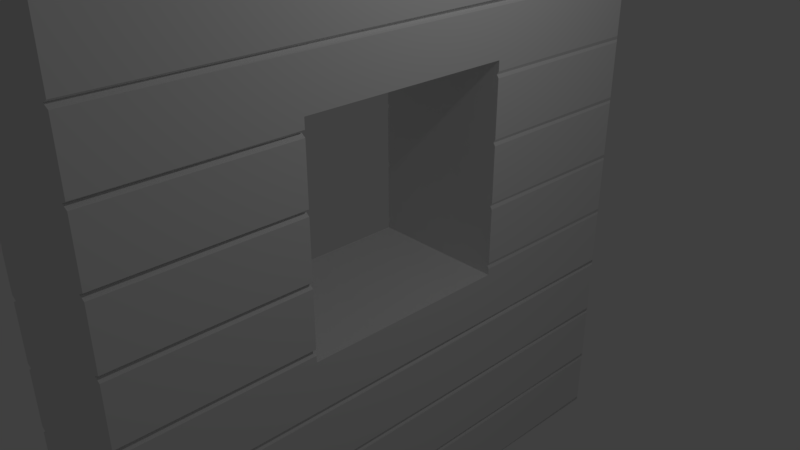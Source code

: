 # Source: wall-window.blend  (saved by Blender 2.78.0; exported with 4.5.12 LTS)
import bpy
from mathutils import Matrix  # noqa: F401  (used for matrix-valued properties, if any)

bpy.ops.wm.read_factory_settings(use_empty=True)
scene = bpy.context.scene
scene.name = 'Scene'

# ---- collections
col_collection_1 = bpy.data.collections.new('Collection 1'); scene.collection.children.link(col_collection_1)

# ---- materials (node trees are filled in below, after node groups)
mat_material = bpy.data.materials.new('Material')
mat_material.alpha_threshold = 0.0
mat_material.use_transparent_shadow = False
mat_material.roughness = 0.5
mat_material.line_color = (0.0, 0.0, 0.0, 1.0)

# ---- material node trees

# ---- world
world_world = bpy.data.worlds.new('World'); scene.world = world_world
world_world.color = (0.05088, 0.05088, 0.05088)
world_world.use_sun_shadow = False
world_world.sun_shadow_jitter_overblur = 0.0
world_world.cycles.sampling_method = 'MANUAL'

# ---- cameras
cam_camera = bpy.data.cameras.new('Camera')
cam_camera.clip_end = 100.0
cam_camera.lens = 35.0
cam_camera.sensor_width = 32.0
cam_camera.sensor_height = 18.0
cam_camera.ortho_scale = 7.314
cam_camera.dof.focus_distance = 0.0
cam_camera.dof.aperture_fstop = 128.0

# ---- lights
light_lamp = bpy.data.lights.new('Lamp', 'POINT')
light_lamp.transmission_factor = 0.0
light_lamp.cutoff_distance = 30.0
light_lamp.energy = 100.0
light_lamp.shadow_buffer_clip_start = 1.001
light_lamp.shadow_soft_size = 0.1
light_lamp.shadow_maximum_resolution = 0.006
light_lamp.use_absolute_resolution = True

# ---- meshes
me_cube = bpy.data.meshes.new('Cube')
me_cube.from_pydata([(-0.9165, -0.4, -0.1111), (-0.9165, -0.4, -0.3333), (-0.9165, -0.4, -1.0), (-1.0, 0.4, -1.0), (-0.9165, -0.4, -0.5556), (-0.9165, -0.4, -0.7778), (-0.9165, -0.4, 1.0), (-1.0, 0.4, 1.0), (-0.9165, -0.4, 0.1111), (-0.9165, -0.4, 0.3333), (-0.9165, -0.4, 0.5556), (-0.9165, -0.4, 0.7778), (-1.0, 0.4, -0.7778), (-1.0, 0.4, -0.5556), (-1.0, 0.4, -0.3333), (-1.0, 0.4, -0.1111), (-1.0, 0.4, 0.1111), (-1.0, 0.4, 0.3333), (-1.0, 0.4, 0.5556), (-1.0, 0.4, 0.7778), (-1.0, -0.4, -0.9889), (-1.0, 0.4, -0.9889), (-1.0, -0.4, -0.7883), (-1.0, 0.4, -0.7883), (-1.0, -0.4, -0.7667), (-1.0, 0.4, -0.7667), (-1.0, -0.4, -0.5661), (-1.0, 0.4, -0.5661), (-1.0, -0.4, -0.5444), (-1.0, 0.4, -0.5444), (-1.0, -0.4, -0.3439), (-1.0, 0.4, -0.3439), (-1.0, -0.4, -0.3222), (-1.0, 0.4, -0.3222), (-1.0, -0.4, -0.1217), (-1.0, 0.4, -0.1217), (-1.0, -0.4, -0.1), (-1.0, 0.4, -0.1), (-1.0, -0.4, 0.1006), (-1.0, 0.4, 0.1006), (-1.0, -0.4, 0.1222), (-1.0, 0.4, 0.1222), (-1.0, -0.4, 0.3228), (-1.0, 0.4, 0.3228), (-1.0, -0.4, 0.3444), (-1.0, 0.4, 0.3444), (-1.0, -0.4, 0.545), (-1.0, 0.4, 0.545), (-1.0, -0.4, 0.5667), (-1.0, 0.4, 0.5667), (-1.0, -0.4, 0.7672), (-1.0, 0.4, 0.7672), (-1.0, -0.4, 0.7889), (-1.0, 0.4, 0.7889), (-1.0, -0.4, 0.9894), (-1.0, 0.4, 0.9894), (0.9165, -0.4, -0.1111), (0.9165, -0.4, -0.3333), (0.9165, -0.4, -1.0), (1.0, 0.4, -1.0), (0.9165, -0.4, -0.5556), (0.9165, -0.4, -0.7778), (0.9165, -0.4, 1.0), (1.0, 0.4, 1.0), (0.9165, -0.4, 0.1111), (0.9165, -0.4, 0.3333), (0.9165, -0.4, 0.5556), (0.9165, -0.4, 0.7778), (1.0, 0.4, -0.7778), (1.0, 0.4, -0.5556), (1.0, 0.4, -0.3333), (1.0, 0.4, -0.1111), (1.0, 0.4, 0.1111), (1.0, 0.4, 0.3333), (1.0, 0.4, 0.5556), (1.0, 0.4, 0.7778), (1.0, -0.4, -0.9889), (1.0, 0.4, -0.9889), (1.0, -0.4, -0.7883), (1.0, 0.4, -0.7883), (1.0, -0.4, -0.7667), (1.0, 0.4, -0.7667), (1.0, -0.4, -0.5661), (1.0, 0.4, -0.5661), (1.0, -0.4, -0.5444), (1.0, 0.4, -0.5444), (1.0, -0.4, -0.3439), (1.0, 0.4, -0.3439), (1.0, -0.4, -0.3222), (1.0, 0.4, -0.3222), (1.0, -0.4, -0.1217), (1.0, 0.4, -0.1217), (1.0, -0.4, -0.1), (1.0, 0.4, -0.1), (1.0, -0.4, 0.1006), (1.0, 0.4, 0.1006), (1.0, -0.4, 0.1222), (1.0, 0.4, 0.1222), (1.0, -0.4, 0.3228), (1.0, 0.4, 0.3228), (1.0, -0.4, 0.3444), (1.0, 0.4, 0.3444), (1.0, -0.4, 0.545), (1.0, 0.4, 0.545), (1.0, -0.4, 0.5667), (1.0, 0.4, 0.5667), (1.0, -0.4, 0.7672), (1.0, 0.4, 0.7672), (1.0, -0.4, 0.7889), (1.0, 0.4, 0.7889), (1.0, -0.4, 0.9894), (1.0, 0.4, 0.9894), (0.9427, -0.1487, 0.1111), (1.0, -0.1487, 0.1222), (-1.0, -0.1487, 0.1222), (-0.9427, -0.1487, 0.1111), (-1.0, -0.1487, 0.1006), (1.0, 0.1487, 0.6018), (-1.0, 0.1487, 0.6018), (1.0, -0.1487, 0.6018), (-1.0, -0.1487, 0.6018), (1.0, -0.1487, 0.545), (0.9427, -0.1487, 0.5556), (1.0, -0.1487, 0.5667), (-0.9427, -0.1487, 0.5556), (-1.0, -0.1487, 0.5667), (-1.0, -0.1487, 0.545), (1.0, -0.1487, 0.3228), (0.9427, -0.1487, 0.3333), (1.0, -0.1487, 0.3444), (-1.0, -0.1487, 0.3444), (-1.0, -0.1487, 0.3228), (-0.9427, -0.1487, 0.3333), (1.0, -0.1487, -0.1453), (-1.0, -0.1487, -0.1453), (0.9738, 0.1487, 0.1111), (1.0, 0.1487, 0.1222), (-1.0, 0.1487, 0.1222), (-0.9738, 0.1487, 0.1111), (-1.0, 0.1487, 0.1006), (1.0, -0.1487, 0.1006), (1.0, -0.1487, -0.1), (0.9427, -0.1487, -0.1111), (1.0, -0.1487, -0.1217), (-1.0, -0.1487, -0.1), (-0.9427, -0.1487, -0.1111), (-1.0, -0.1487, -0.1217), (1.0, 0.1487, -0.1453), (-1.0, 0.1487, -0.1453), (1.0, 0.1487, 0.1006), (1.0, 0.1487, -0.1), (0.9738, 0.1487, -0.1111), (1.0, 0.1487, -0.1217), (-1.0, 0.1487, -0.1), (-0.9738, 0.1487, -0.1111), (-1.0, 0.1487, -0.1217), (1.0, 0.1487, 0.545), (0.9738, 0.1487, 0.5556), (1.0, 0.1487, 0.5667), (-0.9738, 0.1487, 0.5556), (-1.0, 0.1487, 0.5667), (-1.0, 0.1487, 0.545), (1.0, 0.1487, 0.3228), (0.9738, 0.1487, 0.3333), (1.0, 0.1487, 0.3444), (-1.0, 0.1487, 0.3444), (-1.0, 0.1487, 0.3228), (-0.9738, 0.1487, 0.3333)], [], [(7, 63, 111, 55), (54, 110, 62, 6), (15, 71, 91, 35), (52, 108, 110, 54), (54, 6, 7, 55), (3, 59, 58, 2), (16, 72, 95, 39), (17, 73, 99, 43), (18, 74, 103, 47), (14, 70, 87, 31), (13, 69, 83, 27), (12, 68, 79, 23), (21, 77, 59, 3), (22, 5, 12, 23), (26, 4, 13, 27), (30, 1, 14, 31), (34, 0, 145, 146), (38, 8, 115, 116), (42, 9, 132, 131), (46, 10, 124, 126), (50, 11, 19, 51), (147, 148, 134, 133), (2, 58, 76, 20), (4, 60, 84, 28), (1, 57, 88, 32), (0, 56, 92, 36), (8, 64, 96, 40), (9, 65, 100, 44), (10, 66, 104, 48), (5, 61, 80, 24), (2, 20, 21, 3), (25, 81, 68, 12), (23, 79, 77, 21), (22, 78, 61, 5), (20, 22, 23, 21), (20, 76, 78, 22), (5, 24, 25, 12), (29, 85, 69, 13), (27, 83, 81, 25), (26, 82, 60, 4), (24, 26, 27, 25), (24, 80, 82, 26), (4, 28, 29, 13), (33, 89, 70, 14), (31, 87, 85, 29), (30, 86, 57, 1), (28, 30, 31, 29), (28, 84, 86, 30), (1, 32, 33, 14), (37, 93, 71, 15), (35, 91, 89, 33), (34, 90, 56, 0), (32, 34, 146, 134, 148, 155, 35, 33), (32, 88, 90, 34), (0, 36, 144, 145), (41, 97, 72, 16), (39, 95, 93, 37), (38, 94, 64, 8), (36, 38, 116, 144), (36, 92, 94, 38), (8, 40, 114, 115), (45, 101, 73, 17), (43, 99, 97, 41), (42, 98, 65, 9), (40, 42, 131, 114), (40, 96, 98, 42), (9, 44, 130, 132), (49, 105, 74, 18), (47, 103, 101, 45), (46, 102, 66, 10), (44, 46, 126, 130), (44, 100, 102, 46), (10, 48, 125, 124), (53, 109, 75, 19), (51, 107, 105, 49), (50, 106, 67, 11), (19, 75, 107, 51), (11, 52, 53, 19), (48, 104, 106, 50), (6, 62, 63, 7), (52, 54, 55, 53), (11, 67, 108, 52), (110, 111, 63, 62), (78, 79, 68, 61), (82, 83, 69, 60), (86, 87, 70, 57), (90, 143, 142, 56), (94, 140, 112, 64), (98, 127, 128, 65), (102, 121, 122, 66), (106, 107, 75, 67), (58, 59, 77, 76), (76, 77, 79, 78), (61, 68, 81, 80), (80, 81, 83, 82), (60, 69, 85, 84), (84, 85, 87, 86), (57, 70, 89, 88), (88, 89, 91, 152, 147, 133, 143, 90), (56, 142, 141, 92), (92, 141, 140, 94), (64, 112, 113, 96), (96, 113, 127, 98), (65, 128, 129, 100), (100, 129, 121, 102), (66, 122, 123, 104), (67, 75, 109, 108), (108, 109, 111, 110), (161, 159, 18, 47), (151, 152, 91, 71), (167, 165, 45, 17), (153, 139, 39, 37), (117, 158, 105, 107), (138, 137, 41, 16), (136, 135, 72, 97), (165, 161, 47, 45), (137, 166, 43, 41), (159, 160, 49, 18), (158, 157, 74, 105), (154, 153, 37, 15), (148, 147, 152, 151, 150, 149, 135, 136, 162, 163, 164, 156, 157, 158, 117, 118, 160, 159, 161, 165, 167, 166, 137, 138, 139, 153, 154, 155), (139, 138, 16, 39), (150, 151, 71, 93), (149, 150, 93, 95), (135, 149, 95, 72), (163, 162, 99, 73), (157, 156, 103, 74), (162, 136, 97, 99), (55, 111, 109, 53), (155, 154, 15, 35), (166, 167, 17, 43), (164, 163, 73, 101), (156, 164, 101, 103), (120, 119, 123, 122, 121, 129, 128, 127, 113, 112, 140, 141, 142, 143, 133, 134, 146, 145, 144, 116, 115, 114, 131, 132, 130, 126, 124, 125), (120, 125, 48, 50), (118, 117, 119, 120), (160, 118, 51, 49), (118, 120, 50, 51), (119, 117, 107, 106), (123, 119, 106, 104)])
_uv = me_cube.uv_layers.new(name='UVMap')
_uv.uv.foreach_set('vector', [0.0, 0.0, 0.0, 0.0, 0.0, 0.0, 0.0, 0.0, 0.0, 0.0, 0.0, 0.0, 0.0, 0.0, 0.0, 0.0, 0.0, 0.0, 0.0, 0.0, 0.0, 0.0, 0.0, 0.0, 0.0, 0.0, 0.0, 0.0, 0.0, 0.0, 0.0, 0.0, 0.0, 0.0, 0.0, 0.0, 0.0, 0.0, 0.0, 0.0, 0.0, 0.0, 0.0, 0.0, 0.0, 0.0, 0.0, 0.0, 0.0, 0.0, 0.0, 0.0, 0.0, 0.0, 0.0, 0.0, 0.0, 0.0, 0.0, 0.0, 0.0, 0.0, 0.0, 0.0, 0.0, 0.0, 0.0, 0.0, 0.0, 0.0, 0.0, 0.0, 0.0, 0.0, 0.0, 0.0, 0.0, 0.0, 0.0, 0.0, 0.0, 0.0, 0.0, 0.0, 0.0, 0.0, 0.0, 0.0, 0.0, 0.0, 0.0, 0.0, 0.0, 0.0, 0.0, 0.0, 0.0, 0.0, 0.0, 0.0, 0.0, 0.0, 0.0, 0.0, 0.0, 0.0, 0.0, 0.0, 0.0, 0.0, 0.0, 0.0, 0.0, 0.0, 0.0, 0.0, 0.0, 0.0, 0.0, 0.0, 0.0, 0.0, 0.0, 0.0, 0.0, 0.0, 0.0, 0.0, 0.0, 0.0, 0.0, 0.0, 0.0, 0.0, 0.0, 0.0, 0.0, 0.0, 0.0, 0.0, 0.0, 0.0, 0.0, 0.0, 0.0, 0.0, 0.0, 0.0, 0.0, 0.0, 0.0, 0.0, 0.0, 0.0, 0.0, 0.0, 0.0, 0.0, 0.0, 0.0, 0.0, 0.0, 0.0, 0.0, 0.0, 0.0, 0.0, 0.0, 0.4015, 0.7961, 0.5479, 0.7961, 0.5479, 0.7961, 0.4015, 0.7961, 0.0, 0.0, 0.0, 0.0, 0.0, 0.0, 0.0, 0.0, 0.0, 0.0, 0.0, 0.0, 0.0, 0.0, 0.0, 0.0, 0.0, 0.0, 0.0, 0.0, 0.0, 0.0, 0.0, 0.0, 0.0, 0.0, 0.0, 0.0, 0.0, 0.0, 0.0, 0.0, 0.0, 0.0, 0.0, 0.0, 0.0, 0.0, 0.0, 0.0, 0.0, 0.0, 0.0, 0.0, 0.0, 0.0, 0.0, 0.0, 0.0, 0.0, 0.0, 0.0, 0.0, 0.0, 0.0, 0.0, 0.0, 0.0, 0.0, 0.0, 0.0, 0.0, 0.0, 0.0, 0.0, 0.0, 0.0, 0.0, 0.0, 0.0, 0.0, 0.0, 0.0, 0.0, 0.0, 0.0, 0.0, 0.0, 0.0, 0.0, 0.0, 0.0, 0.0, 0.0, 0.0, 0.0, 0.0, 0.0, 0.0, 0.0, 0.0, 0.0, 0.0, 0.0, 0.0, 0.0, 0.0, 0.0, 0.0, 0.0, 0.0, 0.0, 0.0, 0.0, 0.0, 0.0, 0.0, 0.0, 0.0, 0.0, 0.0, 0.0, 0.0, 0.0, 0.0, 0.0, 0.0, 0.0, 0.0, 0.0, 0.0, 0.0, 0.0, 0.0, 0.0, 0.0, 0.0, 0.0, 0.0, 0.0, 0.0, 0.0, 0.0, 0.0, 0.0, 0.0, 0.0, 0.0, 0.0, 0.0, 0.0, 0.0, 0.0, 0.0, 0.0, 0.0, 0.0, 0.0, 0.0, 0.0, 0.0, 0.0, 0.0, 0.0, 0.0, 0.0, 0.0, 0.0, 0.0, 0.0, 0.0, 0.0, 0.0, 0.0, 0.0, 0.0, 0.0, 0.0, 0.0, 0.0, 0.0, 0.0, 0.0, 0.0, 0.0, 0.0, 0.0, 0.0, 0.0, 0.0, 0.0, 0.0, 0.0, 0.0, 0.0, 0.0, 0.0, 0.0, 0.0, 0.0, 0.0, 0.0, 0.0, 0.0, 0.0, 0.0, 0.0, 0.0, 0.0, 0.0, 0.0, 0.0, 0.0, 0.0, 0.0, 0.0, 0.0, 0.0, 0.0, 0.0, 0.0, 0.0, 0.0, 0.0, 0.0, 0.0, 0.0, 0.0, 0.0, 0.0, 0.0, 0.0, 0.0, 0.0, 0.0, 0.0, 0.0, 0.0, 0.0, 0.0, 0.0, 0.0, 0.0, 0.0, 0.0, 0.0, 0.0, 0.0, 0.0, 0.0, 0.0, 0.0, 0.0, 0.0, 0.0, 0.0, 0.0, 0.0, 0.0, 0.0, 0.0, 0.0, 0.0, 0.0, 0.0, 0.0, 0.0, 0.0, 0.0, 0.0, 0.0, 0.0, 0.0, 0.0, 0.0, 0.0, 0.0, 0.0, 0.0, 0.0, 0.0, 0.0, 0.0, 0.0, 0.0, 0.0, 0.0, 0.0, 0.0, 0.0, 0.0, 0.0, 0.0, 0.0, 0.0, 0.0, 0.0, 0.0, 0.0, 0.0, 0.0, 0.0, 0.0, 0.0, 0.0, 0.0, 0.0, 0.0, 0.0, 0.0, 0.0, 0.0, 0.0, 0.0, 0.0, 0.0, 0.0, 0.0, 0.0, 0.0, 0.0, 0.0, 0.0, 0.0, 0.0, 0.0, 0.0, 0.0, 0.0, 0.0, 0.0, 0.0, 0.0, 0.0, 0.0, 0.0, 0.0, 0.0, 0.0, 0.0, 0.0, 0.0, 0.0, 0.0, 0.0, 0.0, 0.0, 0.0, 0.0, 0.0, 0.0, 0.0, 0.0, 0.0, 0.0, 0.0, 0.0, 0.0, 0.0, 0.0, 0.0, 0.0, 0.0, 0.0, 0.0, 0.0, 0.0, 0.0, 0.0, 0.0, 0.0, 0.0, 0.0, 0.0, 0.0, 0.0, 0.0, 0.0, 0.0, 0.0, 0.0, 0.0, 0.0, 0.0, 0.0, 0.0, 0.0, 0.0, 0.0, 0.0, 0.0, 0.0, 0.0, 0.0, 0.0, 0.0, 0.0, 0.0, 0.0, 0.0, 0.0, 0.0, 0.0, 0.0, 0.0, 0.0, 0.0, 0.0, 0.0, 0.0, 0.0, 0.0, 0.0, 0.0, 0.0, 0.0, 0.0, 0.0, 0.0, 0.0, 0.0, 0.0, 0.0, 0.0, 0.0, 0.0, 0.0, 0.0, 0.0, 0.0, 0.0, 0.0, 0.0, 0.0, 0.0, 0.0, 0.0, 0.0, 0.0, 0.0, 0.0, 0.0, 0.0, 0.0, 0.0, 0.0, 0.0, 0.0, 0.0, 0.0, 0.0, 0.0, 0.0, 0.0, 0.0, 0.0, 0.0, 0.0, 0.0, 0.0, 0.0, 0.0, 0.0, 0.0, 0.0, 0.0, 0.0, 0.0, 0.0, 0.0, 0.0, 0.0, 0.0, 0.0, 0.0, 0.0, 0.0, 0.0, 0.0, 0.0, 0.0, 0.0, 0.0, 0.0, 0.0, 0.0, 0.0, 0.0, 0.0, 0.0, 0.0, 0.0, 0.0, 0.0, 0.0, 0.0, 0.0, 0.0, 0.0, 0.0, 0.0, 0.0, 0.0, 0.0, 0.0, 0.0, 0.0, 0.0, 0.0, 0.0, 0.0, 0.0, 0.0, 0.0, 0.0, 0.0, 0.0, 0.0, 0.0, 0.0, 0.0, 0.0, 0.0, 0.0, 0.0, 0.0, 0.0, 0.0, 0.0, 0.0, 0.0, 0.0, 0.0, 0.0, 0.0, 0.0, 0.0, 0.0, 0.0, 0.0, 0.0, 0.0, 0.0, 0.0, 0.0, 0.0, 0.0, 0.0, 0.0, 0.0, 0.0, 0.0, 0.0, 0.0, 0.0, 0.0, 0.0, 0.0, 0.0, 0.0, 0.0, 0.0, 0.0, 0.0, 0.0, 0.0, 0.0, 0.0, 0.0, 0.0, 0.0, 0.0, 0.0, 0.0, 0.0, 0.0, 0.0, 0.0, 0.0, 0.0, 0.0, 0.0, 0.0, 0.0, 0.0, 0.0, 0.0, 0.0, 0.0, 0.0, 0.0, 0.0, 0.0, 0.0, 0.0, 0.0, 0.0, 0.0, 0.0, 0.0, 0.0, 0.0, 0.0, 0.0, 0.0, 0.0, 0.0, 0.0, 0.0, 0.0, 0.0, 0.0, 0.0, 0.0, 0.0, 0.0, 0.0, 0.0, 0.0, 0.0, 0.0, 0.0, 0.0, 0.0, 0.0, 0.0, 0.0, 0.0, 0.0, 0.0, 0.0, 0.0, 0.0, 0.0, 0.0, 0.0, 0.0, 0.0, 0.0, 0.0, 0.0, 0.0, 0.0, 0.0, 0.0, 0.0, 0.0, 0.0, 0.0, 0.0, 0.0, 0.0, 0.0, 0.0, 0.0, 0.0, 0.0, 0.0, 0.0, 0.0, 0.0, 0.0, 0.0, 0.0, 0.0, 0.0, 0.0, 0.0, 0.0, 0.0, 0.0, 0.0, 0.0, 0.0, 0.0, 0.0, 0.0, 0.0, 0.0, 0.0, 0.0, 0.0, 0.0, 0.0, 0.0, 0.0, 0.0, 0.0, 0.0, 0.0, 0.0, 0.0, 0.0, 0.0, 0.0, 0.0, 0.0, 0.0, 0.0, 0.0, 0.0, 0.0, 0.0, 0.0, 0.0, 0.0, 0.0, 0.0, 0.0, 0.0, 0.0, 0.0, 0.0, 0.0, 0.0, 0.0, 0.0, 0.0, 0.0, 0.0, 0.0, 0.0, 0.0, 0.0, 0.0, 0.0, 0.0, 0.0, 0.0, 0.0, 0.0, 0.0, 0.0, 0.0, 0.0, 0.0, 0.0, 0.0, 0.0, 0.0, 0.0, 0.0, 0.0, 0.0, 0.0, 0.0, 0.0, 0.0, 0.0, 0.0, 0.0, 0.0, 0.0, 0.0, 0.0, 0.0, 0.0, 0.0, 0.0, 0.0, 0.0, 0.0, 0.0, 0.0, 0.0, 0.0, 0.0, 0.0, 0.0, 0.0, 0.0, 0.0, 0.0, 0.0, 0.0, 0.0, 0.0, 0.0, 0.0, 0.0, 0.0, 0.0, 0.0, 0.0, 0.0, 0.0, 0.0, 0.0, 0.0, 0.0, 0.0, 0.0, 0.0, 0.0, 0.0, 0.0, 0.0, 0.0, 0.0, 0.0, 0.0, 0.0, 0.0, 0.0, 0.0, 0.0, 0.0, 0.0, 0.0, 0.0, 0.05521, 0.7979, 0.2017, 0.7979, 0.2017, 0.7727, 0.1997, 0.7614, 0.2017, 0.7495, 0.2017, 0.5354, 0.1997, 0.5241, 0.2017, 0.5122, 0.2017, 0.5, 0.1997, 0.5112, 0.2017, 0.5231, 0.2017, 0.7373, 0.1997, 0.7486, 0.2017, 0.7604, 0.2017, 0.7979, 0.05521, 0.7979, 0.05521, 0.7604, 0.05713, 0.7486, 0.05521, 0.7373, 0.05521, 0.5231, 0.05713, 0.5112, 0.05521, 0.5, 0.05521, 0.5122, 0.05713, 0.5241, 0.05521, 0.5354, 0.05521, 0.7495, 0.05713, 0.7614, 0.05521, 0.7727, 0.0, 0.0, 0.0, 0.0, 0.0, 0.0, 0.0, 0.0, 0.0, 0.0, 0.0, 0.0, 0.0, 0.0, 0.0, 0.0, 0.0, 0.0, 0.0, 0.0, 0.0, 0.0, 0.0, 0.0, 0.0, 0.0, 0.0, 0.0, 0.0, 0.0, 0.0, 0.0, 0.0, 0.0, 0.0, 0.0, 0.0, 0.0, 0.0, 0.0, 0.0, 0.0, 0.0, 0.0, 0.0, 0.0, 0.0, 0.0, 0.0, 0.0, 0.0, 0.0, 0.0, 0.0, 0.0, 0.0, 0.0, 0.0, 0.0, 0.0, 0.0, 0.0, 0.0, 0.0, 0.0, 0.0, 0.0, 0.0, 0.0, 0.0, 0.0, 0.0, 0.0, 0.0, 0.0, 0.0, 0.0, 0.0, 0.0, 0.0, 0.0, 0.0, 0.0, 0.0, 0.0, 0.0, 0.0, 0.0, 0.0, 0.0, 0.0, 0.0, 0.0, 0.0, 0.0, 0.0, 0.05521, 0.7979, 0.2017, 0.7979, 0.2017, 0.7604, 0.1975, 0.7486, 0.2017, 0.7373, 0.2017, 0.5231, 0.1975, 0.5112, 0.2017, 0.5, 0.2017, 0.5122, 0.1975, 0.5241, 0.2017, 0.5354, 0.2017, 0.7495, 0.1975, 0.7614, 0.2017, 0.7727, 0.2017, 0.7979, 0.05521, 0.7979, 0.05521, 0.7727, 0.05941, 0.7614, 0.05521, 0.7495, 0.05521, 0.5354, 0.05941, 0.5241, 0.05521, 0.5122, 0.05521, 0.5, 0.05941, 0.5112, 0.05521, 0.5231, 0.05521, 0.7373, 0.05941, 0.7486, 0.05521, 0.7604, 0.0, 0.0, 0.0, 0.0, 0.0, 0.0, 0.0, 0.0, 0.5479, 0.7961, 0.0, 0.0, 0.4015, 0.7961, 0.0, 0.0, 0.0, 0.0, 0.5479, 0.7961, 0.0, 0.0, 0.0, 0.0, 0.5479, 0.7961, 0.0, 0.0, 0.0, 0.0, 0.0, 0.0, 0.4015, 0.7961, 0.0, 0.0, 0.0, 0.0, 0.0, 0.0, 0.0, 0.0, 0.4015, 0.7961, 0.0, 0.0, 0.0, 0.0])
me_cube.materials.append(mat_material)
me_cube.use_remesh_preserve_volume = False
me_cube.use_remesh_preserve_attributes = False
me_cube.use_mirror_vertex_groups = False
me_cube.update()
me_cube.normals_split_custom_set([tuple(v) for v in zip(*[iter([0.0, 1.0, 0.0, 0.0, 1.0, 0.0, 0.0, 1.0, 0.0, 0.0, 1.0, 0.0, 0.0, -1.0, 0.0, 0.0, -1.0, 0.0, 0.0, -1.0, 0.0, 0.0, -1.0, 0.0, 0.0, 1.0, 0.0, 0.0, 1.0, 0.0, 0.0, 1.0, 0.0, 0.0, 1.0, 0.0, 0.0, -1.0, 0.0, 0.0, -1.0, 0.0, 0.0, -1.0, 0.0, 0.0, -1.0, 0.0, -0.245, -0.01279, 0.9694, -0.245, -0.01279, 0.9694, -0.245, -0.01279, 0.9694, -0.245, -0.01279, 0.9694, 0.0, 0.0, -1.0, 0.0, 0.0, -1.0, 0.0, 0.0, -1.0, 0.0, 0.0, -1.0, 0.0, 1.0, 0.0, 0.0, 1.0, 0.0, 0.0, 1.0, 0.0, 0.0, 1.0, 0.0, 0.0, 1.0, 0.0, 0.0, 1.0, 0.0, 0.0, 1.0, 0.0, 0.0, 1.0, 0.0, 0.0, 1.0, 0.0, 0.0, 1.0, 0.0, 0.0, 1.0, 0.0, 0.0, 1.0, 0.0, 0.0, 1.0, 0.0, 0.0, 1.0, 0.0, 0.0, 1.0, 0.0, 0.0, 1.0, 0.0, 0.0, 1.0, 0.0, 0.0, 1.0, 0.0, 0.0, 1.0, 0.0, 0.0, 1.0, 0.0, 0.0, 1.0, 0.0, 0.0, 1.0, 0.0, 0.0, 1.0, 0.0, 0.0, 1.0, 0.0, 0.0, 1.0, 0.0, 0.0, 1.0, 0.0, 0.0, 1.0, 0.0, 0.0, 1.0, 0.0, -0.245, -0.01279, 0.9694, -0.245, -0.01279, 0.9694, -0.245, -0.01279, 0.9694, -0.245, -0.01279, 0.9694, -0.245, -0.01279, 0.9694, -0.245, -0.01279, 0.9694, -0.245, -0.01279, 0.9694, -0.245, -0.01279, 0.9694, -0.245, -0.01279, 0.9694, -0.245, -0.01279, 0.9694, -0.245, -0.01279, 0.9694, -0.245, -0.01279, 0.9694, -0.1482, -0.007739, 0.9889, -0.1482, -0.007739, 0.9889, -0.1482, -0.007739, 0.9889, -0.1482, -0.007739, 0.9889, -0.1482, -0.00774, 0.9889, -0.1482, -0.00774, 0.9889, -0.1482, -0.00774, 0.9889, -0.1482, -0.00774, 0.9889, -0.1482, -0.00774, 0.9889, -0.1482, -0.00774, 0.9889, -0.1482, -0.00774, 0.9889, -0.1482, -0.00774, 0.9889, -0.1482, -0.00774, 0.9889, -0.1482, -0.00774, 0.9889, -0.1482, -0.00774, 0.9889, -0.1482, -0.00774, 0.9889, -0.245, -0.01279, 0.9694, -0.245, -0.01279, 0.9694, -0.245, -0.01279, 0.9694, -0.245, -0.01279, 0.9694, -2.623e-09, -4.008e-07, 1.0, -2.623e-09, -4.008e-07, 1.0, -2.623e-09, -4.008e-07, 1.0, -2.623e-09, -4.008e-07, 1.0, 0.0, -1.0, 0.0, 0.0, -1.0, 0.0, 0.0, -1.0, 0.0, 0.0, -1.0, 0.0, 0.0, -1.0, 0.0, 0.0, -1.0, 0.0, 0.0, -1.0, 0.0, 0.0, -1.0, 0.0, 0.0, -1.0, 0.0, 0.0, -1.0, 0.0, 0.0, -1.0, 0.0, 0.0, -1.0, 0.0, 0.0, -1.0, 0.0, 0.0, -1.0, 0.0, 0.0, -1.0, 0.0, 0.0, -1.0, 0.0, 0.0, -1.0, 0.0, 0.0, -1.0, 0.0, 0.0, -1.0, 0.0, 0.0, -1.0, 0.0, 0.0, -1.0, 2.799e-06, 0.0, -1.0, 2.799e-06, 0.0, -1.0, 2.799e-06, 0.0, -1.0, 2.799e-06, 0.0, -1.0, -2.799e-06, 0.0, -1.0, -2.799e-06, 0.0, -1.0, -2.799e-06, 0.0, -1.0, -2.799e-06, 0.0, -1.0, 0.0, 0.0, -1.0, 0.0, 0.0, -1.0, 0.0, 0.0, -1.0, 0.0, -0.2571, -0.01342, -0.9663, -0.2571, -0.01342, -0.9663, -0.2571, -0.01342, -0.9663, -0.2571, -0.01342, -0.9663, 0.0, 1.0, 0.0, 0.0, 1.0, 0.0, 0.0, 1.0, 0.0, 0.0, 1.0, 0.0, 0.0, 1.0, -1.486e-07, 0.0, 1.0, -1.486e-07, 0.0, 1.0, -1.486e-07, 0.0, 1.0, -1.486e-07, 0.0, -1.0, 0.0, 0.0, -1.0, 0.0, 0.0, -1.0, 0.0, 0.0, -1.0, 0.0, -1.0, 6.501e-07, -1.486e-07, -1.0, 6.501e-07, -1.486e-07, -1.0, 6.501e-07, -1.486e-07, -1.0, 6.501e-07, -1.486e-07, 0.0, -1.0, 0.0, 0.0, -1.0, 0.0, 0.0, -1.0, 0.0, 0.0, -1.0, 0.0, -0.2571, -0.01342, -0.9663, -0.2571, -0.01342, -0.9663, -0.2571, -0.01342, -0.9663, -0.2571, -0.01342, -0.9663, 0.0, 1.0, 0.0, 0.0, 1.0, 0.0, 0.0, 1.0, 0.0, 0.0, 1.0, 0.0, 0.0, 1.0, -1.486e-07, 0.0, 1.0, -1.486e-07, 0.0, 1.0, -1.486e-07, 0.0, 1.0, -1.486e-07, 0.0, -1.0, 0.0, 0.0, -1.0, 0.0, 0.0, -1.0, 0.0, 0.0, -1.0, 0.0, -1.0, 4.644e-07, -1.486e-07, -1.0, 4.644e-07, -1.486e-07, -1.0, 4.644e-07, -1.486e-07, -1.0, 4.644e-07, -1.486e-07, 0.0, -1.0, 0.0, 0.0, -1.0, 0.0, 0.0, -1.0, 0.0, 0.0, -1.0, 0.0, -0.2571, -0.01342, -0.9663, -0.2571, -0.01342, -0.9663, -0.2571, -0.01342, -0.9663, -0.2571, -0.01342, -0.9663, 0.0, 1.0, 0.0, 0.0, 1.0, 0.0, 0.0, 1.0, 0.0, 0.0, 1.0, 0.0, 0.0, 1.0, 0.0, 0.0, 1.0, 0.0, 0.0, 1.0, 0.0, 0.0, 1.0, 0.0, 0.0, -1.0, 0.0, 0.0, -1.0, 0.0, 0.0, -1.0, 0.0, 0.0, -1.0, 0.0, -1.0, 4.644e-07, 0.0, -1.0, 4.644e-07, 0.0, -1.0, 4.644e-07, 0.0, -1.0, 4.644e-07, 0.0, 0.0, -1.0, 0.0, 0.0, -1.0, 0.0, 0.0, -1.0, 0.0, 0.0, -1.0, 0.0, -0.2571, -0.01342, -0.9663, -0.2571, -0.01342, -0.9663, -0.2571, -0.01342, -0.9663, -0.2571, -0.01342, -0.9663, 0.0, 1.0, 0.0, 0.0, 1.0, 0.0, 0.0, 1.0, 0.0, 0.0, 1.0, 0.0, 0.0, 1.0, 0.0, 0.0, 1.0, 0.0, 0.0, 1.0, 0.0, 0.0, 1.0, 0.0, 0.0, -1.0, 0.0, 0.0, -1.0, 0.0, 0.0, -1.0, 0.0, 0.0, -1.0, 0.0, -1.0, 4.856e-07, 2.547e-13, -1.0, 4.856e-07, 2.547e-13, -1.0, 4.856e-07, 2.547e-13, -1.0, 4.856e-07, 2.547e-13, -1.0, 4.856e-07, 2.547e-13, -1.0, 4.856e-07, 2.547e-13, -1.0, 4.856e-07, 2.547e-13, -1.0, 4.856e-07, 2.547e-13, 0.0, -1.0, 0.0, 0.0, -1.0, 0.0, 0.0, -1.0, 0.0, 0.0, -1.0, 0.0, -0.1559, -0.008137, -0.9877, -0.1559, -0.008137, -0.9877, -0.1559, -0.008137, -0.9877, -0.1559, -0.008137, -0.9877, 0.0, 1.0, 0.0, 0.0, 1.0, 0.0, 0.0, 1.0, 0.0, 0.0, 1.0, 0.0, 0.0, 1.0, -1.486e-07, 0.0, 1.0, -1.486e-07, 0.0, 1.0, -1.486e-07, 0.0, 1.0, -1.486e-07, 0.0, -1.0, 0.0, 0.0, -1.0, 0.0, 0.0, -1.0, 0.0, 0.0, -1.0, 0.0, -1.0, 5.914e-07, 7.05e-14, -1.0, 5.914e-07, 7.05e-14, -1.0, 5.914e-07, 7.05e-14, -1.0, 5.914e-07, 7.05e-14, 0.0, -1.0, 0.0, 0.0, -1.0, 0.0, 0.0, -1.0, 0.0, 0.0, -1.0, 0.0, -0.1559, -0.008137, -0.9877, -0.1559, -0.008137, -0.9877, -0.1559, -0.008137, -0.9877, -0.1559, -0.008137, -0.9877, 0.0, 1.0, 0.0, 0.0, 1.0, 0.0, 0.0, 1.0, 0.0, 0.0, 1.0, 0.0, 0.0, 1.0, 0.0, 0.0, 1.0, 0.0, 0.0, 1.0, 0.0, 0.0, 1.0, 0.0, 0.0, -1.0, -2.946e-06, 0.0, -1.0, -2.946e-06, 0.0, -1.0, -2.946e-06, 0.0, -1.0, -2.946e-06, -1.0, 2.957e-07, -8.916e-07, -1.0, 2.957e-07, -8.916e-07, -1.0, 2.957e-07, -8.916e-07, -1.0, 2.957e-07, -8.916e-07, 0.0, -1.0, 1.486e-07, 0.0, -1.0, 1.486e-07, 0.0, -1.0, 1.486e-07, 0.0, -1.0, 1.486e-07, -0.1559, -0.008137, -0.9877, -0.1559, -0.008137, -0.9877, -0.1559, -0.008137, -0.9877, -0.1559, -0.008137, -0.9877, 0.0, 1.0, 0.0, 0.0, 1.0, 0.0, 0.0, 1.0, 0.0, 0.0, 1.0, 0.0, 0.0, 1.0, 5.944e-07, 0.0, 1.0, 5.944e-07, 0.0, 1.0, 5.944e-07, 0.0, 1.0, 5.944e-07, 0.0, -1.0, 0.0, 0.0, -1.0, 0.0, 0.0, -1.0, 0.0, 0.0, -1.0, 0.0, -1.0, 0.0, 2.972e-07, -1.0, 0.0, 2.972e-07, -1.0, 0.0, 2.972e-07, -1.0, 0.0, 2.972e-07, 0.0, -1.0, 2.972e-07, 0.0, -1.0, 2.972e-07, 0.0, -1.0, 2.972e-07, 0.0, -1.0, 2.972e-07, -0.1559, -0.008137, -0.9877, -0.1559, -0.008137, -0.9877, -0.1559, -0.008137, -0.9877, -0.1559, -0.008137, -0.9877, 0.0, 1.0, 0.0, 0.0, 1.0, 0.0, 0.0, 1.0, 0.0, 0.0, 1.0, 0.0, 0.0, 1.0, 0.0, 0.0, 1.0, 0.0, 0.0, 1.0, 0.0, 0.0, 1.0, 0.0, 0.0, -1.0, 0.0, 0.0, -1.0, 0.0, 0.0, -1.0, 0.0, 0.0, -1.0, 0.0, 0.0, 1.0, 0.0, 0.0, 1.0, 0.0, 0.0, 1.0, 0.0, 0.0, 1.0, 0.0, -0.2571, -0.01342, -0.9663, -0.2571, -0.01342, -0.9663, -0.2571, -0.01342, -0.9663, -0.2571, -0.01342, -0.9663, 0.0, -1.0, 0.0, 0.0, -1.0, 0.0, 0.0, -1.0, 0.0, 0.0, -1.0, 0.0, 0.0, 0.0, 1.0, 0.0, 0.0, 1.0, 0.0, 0.0, 1.0, 0.0, 0.0, 1.0, -1.0, 4.644e-07, -4.458e-07, -1.0, 4.644e-07, -4.458e-07, -1.0, 4.644e-07, -4.458e-07, -1.0, 4.644e-07, -4.458e-07, 0.0, -1.0, -2.799e-06, 0.0, -1.0, -2.799e-06, 0.0, -1.0, -2.799e-06, 0.0, -1.0, -2.799e-06, 0.245, -0.01279, 0.9694, 0.245, -0.01279, 0.9694, 0.245, -0.01279, 0.9694, 0.245, -0.01279, 0.9694, 0.245, -0.01279, 0.9694, 0.245, -0.01279, 0.9694, 0.245, -0.01279, 0.9694, 0.245, -0.01279, 0.9694, 0.245, -0.01279, 0.9694, 0.245, -0.01279, 0.9694, 0.245, -0.01279, 0.9694, 0.245, -0.01279, 0.9694, 0.245, -0.01279, 0.9694, 0.245, -0.01279, 0.9694, 0.245, -0.01279, 0.9694, 0.245, -0.01279, 0.9694, 0.1482, -0.007739, 0.9889, 0.1482, -0.007739, 0.9889, 0.1482, -0.007739, 0.9889, 0.1482, -0.007739, 0.9889, 0.1482, -0.00774, 0.9889, 0.1482, -0.00774, 0.9889, 0.1482, -0.00774, 0.9889, 0.1482, -0.00774, 0.9889, 0.1482, -0.00774, 0.9889, 0.1482, -0.00774, 0.9889, 0.1482, -0.00774, 0.9889, 0.1482, -0.00774, 0.9889, 0.1482, -0.00774, 0.9889, 0.1482, -0.00774, 0.9889, 0.1482, -0.00774, 0.9889, 0.1482, -0.00774, 0.9889, 0.245, -0.01279, 0.9694, 0.245, -0.01279, 0.9694, 0.245, -0.01279, 0.9694, 0.245, -0.01279, 0.9694, 0.2571, -0.01342, -0.9663, 0.2571, -0.01342, -0.9663, 0.2571, -0.01342, -0.9663, 0.2571, -0.01342, -0.9663, 1.0, 6.501e-07, -1.486e-07, 1.0, 6.501e-07, -1.486e-07, 1.0, 6.501e-07, -1.486e-07, 1.0, 6.501e-07, -1.486e-07, 0.2571, -0.01342, -0.9663, 0.2571, -0.01342, -0.9663, 0.2571, -0.01342, -0.9663, 0.2571, -0.01342, -0.9663, 1.0, 4.644e-07, -1.486e-07, 1.0, 4.644e-07, -1.486e-07, 1.0, 4.644e-07, -1.486e-07, 1.0, 4.644e-07, -1.486e-07, 0.2571, -0.01342, -0.9663, 0.2571, -0.01342, -0.9663, 0.2571, -0.01342, -0.9663, 0.2571, -0.01342, -0.9663, 1.0, 4.644e-07, 0.0, 1.0, 4.644e-07, 0.0, 1.0, 4.644e-07, 0.0, 1.0, 4.644e-07, 0.0, 0.2571, -0.01342, -0.9663, 0.2571, -0.01342, -0.9663, 0.2571, -0.01342, -0.9663, 0.2571, -0.01342, -0.9663, 1.0, 4.856e-07, 3.467e-07, 1.0, 4.856e-07, 3.467e-07, 1.0, 4.856e-07, 3.467e-07, 1.0, 4.856e-07, 3.467e-07, 1.0, 4.856e-07, 3.467e-07, 1.0, 4.856e-07, 3.467e-07, 1.0, 4.856e-07, 3.467e-07, 1.0, 4.856e-07, 3.467e-07, 0.1559, -0.008137, -0.9877, 0.1559, -0.008137, -0.9877, 0.1559, -0.008137, -0.9877, 0.1559, -0.008137, -0.9877, 1.0, 7.392e-07, 7.05e-14, 1.0, 7.392e-07, 7.05e-14, 1.0, 7.392e-07, 7.05e-14, 1.0, 7.392e-07, 7.05e-14, 0.1559, -0.008137, -0.9877, 0.1559, -0.008137, -0.9877, 0.1559, -0.008137, -0.9877, 0.1559, -0.008137, -0.9877, 1.0, 2.957e-07, -8.916e-07, 1.0, 2.957e-07, -8.916e-07, 1.0, 2.957e-07, -8.916e-07, 1.0, 2.957e-07, -8.916e-07, 0.1559, -0.008137, -0.9877, 0.1559, -0.008137, -0.9877, 0.1559, -0.008137, -0.9877, 0.1559, -0.008137, -0.9877, 1.0, 0.0, 2.972e-07, 1.0, 0.0, 2.972e-07, 1.0, 0.0, 2.972e-07, 1.0, 0.0, 2.972e-07, 0.1559, -0.008137, -0.9877, 0.1559, -0.008137, -0.9877, 0.1559, -0.008137, -0.9877, 0.1559, -0.008137, -0.9877, 0.2571, -0.01342, -0.9663, 0.2571, -0.01342, -0.9663, 0.2571, -0.01342, -0.9663, 0.2571, -0.01342, -0.9663, 1.0, 4.644e-07, -4.458e-07, 1.0, 4.644e-07, -4.458e-07, 1.0, 4.644e-07, -4.458e-07, 1.0, 4.644e-07, -4.458e-07, -0.6265, -0.03271, 0.7787, -0.6265, -0.03271, 0.7787, -0.6265, -0.03271, 0.7787, -0.6265, -0.03271, 0.7787, 0.6265, -0.03271, 0.7787, 0.6265, -0.03271, 0.7787, 0.6265, -0.03271, 0.7787, 0.6265, -0.03271, 0.7787, -0.6459, -0.03372, -0.7627, -0.6459, -0.03372, -0.7627, -0.6459, -0.03372, -0.7627, -0.6459, -0.03372, -0.7627, -1.0, 2.957e-07, -1.486e-07, -1.0, 2.957e-07, -1.486e-07, -1.0, 2.957e-07, -1.486e-07, -1.0, 2.957e-07, -1.486e-07, 1.0, 0.0, 1.012e-06, 1.0, 0.0, 1.012e-06, 1.0, 0.0, 1.012e-06, 1.0, 0.0, 1.012e-06, -0.6459, -0.03372, -0.7627, -0.6459, -0.03372, -0.7627, -0.6459, -0.03372, -0.7627, -0.6459, -0.03372, -0.7627, 0.6459, -0.03372, -0.7627, 0.6459, -0.03372, -0.7627, 0.6459, -0.03372, -0.7627, 0.6459, -0.03372, -0.7627, -1.0, 5.914e-07, 1.41e-13, -1.0, 5.914e-07, 1.41e-13, -1.0, 5.914e-07, 1.41e-13, -1.0, 5.914e-07, 1.41e-13, -1.0, 2.957e-07, -4.458e-07, -1.0, 2.957e-07, -4.458e-07, -1.0, 2.957e-07, -4.458e-07, -1.0, 2.957e-07, -4.458e-07, -0.6459, -0.03372, -0.7627, -0.6459, -0.03372, -0.7627, -0.6459, -0.03372, -0.7627, -0.6459, -0.03372, -0.7627, 0.6459, -0.03372, -0.7627, 0.6459, -0.03372, -0.7627, 0.6459, -0.03372, -0.7627, 0.6459, -0.03372, -0.7627, -0.6459, -0.03372, -0.7627, -0.6459, -0.03372, -0.7627, -0.6459, -0.03372, -0.7627, -0.6459, -0.03372, -0.7627, -1.753e-10, -1.0, -7.117e-08, -1.753e-10, -1.0, -7.117e-08, -1.753e-10, -1.0, -7.117e-08, -1.753e-10, -1.0, -7.117e-08, -1.753e-10, -1.0, -7.117e-08, -1.753e-10, -1.0, -7.117e-08, -1.753e-10, -1.0, -7.117e-08, -1.753e-10, -1.0, -7.117e-08, -1.753e-10, -1.0, -7.117e-08, -1.753e-10, -1.0, -7.117e-08, -1.753e-10, -1.0, -7.117e-08, -1.753e-10, -1.0, -7.117e-08, -1.753e-10, -1.0, -7.117e-08, -1.753e-10, -1.0, -7.117e-08, -1.753e-10, -1.0, -7.117e-08, -1.753e-10, -1.0, -7.117e-08, -1.753e-10, -1.0, -7.117e-08, -1.753e-10, -1.0, -7.117e-08, -1.753e-10, -1.0, -7.117e-08, -1.753e-10, -1.0, -7.117e-08, -1.753e-10, -1.0, -7.117e-08, -1.753e-10, -1.0, -7.117e-08, -1.753e-10, -1.0, -7.117e-08, -1.753e-10, -1.0, -7.117e-08, -1.753e-10, -1.0, -7.117e-08, -1.753e-10, -1.0, -7.117e-08, -1.753e-10, -1.0, -7.117e-08, -1.753e-10, -1.0, -7.117e-08, -0.6265, -0.03271, 0.7787, -0.6265, -0.03271, 0.7787, -0.6265, -0.03271, 0.7787, -0.6265, -0.03271, 0.7787, 0.6459, -0.03372, -0.7627, 0.6459, -0.03372, -0.7627, 0.6459, -0.03372, -0.7627, 0.6459, -0.03372, -0.7627, 1.0, 2.957e-07, -1.486e-07, 1.0, 2.957e-07, -1.486e-07, 1.0, 2.957e-07, -1.486e-07, 1.0, 2.957e-07, -1.486e-07, 0.6265, -0.03271, 0.7787, 0.6265, -0.03271, 0.7787, 0.6265, -0.03271, 0.7787, 0.6265, -0.03271, 0.7787, 0.6265, -0.03271, 0.7787, 0.6265, -0.03271, 0.7787, 0.6265, -0.03271, 0.7787, 0.6265, -0.03271, 0.7787, 0.6265, -0.03271, 0.7787, 0.6265, -0.03271, 0.7787, 0.6265, -0.03271, 0.7787, 0.6265, -0.03271, 0.7787, 1.0, 2.957e-07, -4.458e-07, 1.0, 2.957e-07, -4.458e-07, 1.0, 2.957e-07, -4.458e-07, 1.0, 2.957e-07, -4.458e-07, 0.0, 1.0, -1.486e-07, 0.0, 1.0, -1.486e-07, 0.0, 1.0, -1.486e-07, 0.0, 1.0, -1.486e-07, -0.6265, -0.03271, 0.7787, -0.6265, -0.03271, 0.7787, -0.6265, -0.03271, 0.7787, -0.6265, -0.03271, 0.7787, -0.6265, -0.03271, 0.7787, -0.6265, -0.03271, 0.7787, -0.6265, -0.03271, 0.7787, -0.6265, -0.03271, 0.7787, 0.6459, -0.03372, -0.7627, 0.6459, -0.03372, -0.7627, 0.6459, -0.03372, -0.7627, 0.6459, -0.03372, -0.7627, 1.0, 5.914e-07, 1.41e-13, 1.0, 5.914e-07, 1.41e-13, 1.0, 5.914e-07, 1.41e-13, 1.0, 5.914e-07, 1.41e-13, 1.049e-09, 1.0, 6.817e-08, 1.049e-09, 1.0, 6.817e-08, 1.049e-09, 1.0, 6.817e-08, 1.049e-09, 1.0, 6.817e-08, 1.049e-09, 1.0, 6.817e-08, 1.049e-09, 1.0, 6.817e-08, 1.049e-09, 1.0, 6.817e-08, 1.049e-09, 1.0, 6.817e-08, 1.049e-09, 1.0, 6.817e-08, 1.049e-09, 1.0, 6.817e-08, 1.049e-09, 1.0, 6.817e-08, 1.049e-09, 1.0, 6.817e-08, 1.049e-09, 1.0, 6.817e-08, 1.049e-09, 1.0, 6.817e-08, 1.049e-09, 1.0, 6.817e-08, 1.049e-09, 1.0, 6.817e-08, 1.049e-09, 1.0, 6.817e-08, 1.049e-09, 1.0, 6.817e-08, 1.049e-09, 1.0, 6.817e-08, 1.049e-09, 1.0, 6.817e-08, 1.049e-09, 1.0, 6.817e-08, 1.049e-09, 1.0, 6.817e-08, 1.049e-09, 1.0, 6.817e-08, 1.049e-09, 1.0, 6.817e-08, 1.049e-09, 1.0, 6.817e-08, 1.049e-09, 1.0, 6.817e-08, 1.049e-09, 1.0, 6.817e-08, 1.049e-09, 1.0, 6.817e-08, -1.0, 0.0, 0.0, -1.0, 0.0, 0.0, -1.0, 0.0, 0.0, -1.0, 0.0, 0.0, 0.0, 4.008e-07, -1.0, 0.0, 4.008e-07, -1.0, 0.0, 4.008e-07, -1.0, 0.0, 4.008e-07, -1.0, -1.0, 5.033e-07, -1.2e-13, -1.0, 5.033e-07, -1.2e-13, -1.0, 5.033e-07, -1.2e-13, -1.0, 5.033e-07, -1.2e-13, -1.0, 6.565e-07, -4.696e-13, -1.0, 6.565e-07, -4.696e-13, -1.0, 6.565e-07, -4.696e-13, -1.0, 6.565e-07, -4.696e-13, 1.0, 4.924e-07, -1.081e-06, 1.0, 4.924e-07, -1.081e-06, 1.0, 4.924e-07, -1.081e-06, 1.0, 4.924e-07, -1.081e-06, 1.0, 1.007e-06, 5.059e-07, 1.0, 1.007e-06, 5.059e-07, 1.0, 1.007e-06, 5.059e-07, 1.0, 1.007e-06, 5.059e-07])] * 3)])

# ---- objects
ob_cube = bpy.data.objects.new('Cube', me_cube)
ob_lamp = bpy.data.objects.new('Lamp', light_lamp)
ob_camera = bpy.data.objects.new('Camera', cam_camera)

# ---- transforms, parenting, visibility, modifiers, constraints
ob_cube.location = (-0.2448, 0.0, 0.0)
ob_cube.scale = (1.0, 10.0, 4.0)
ob_cube.lock_rotations_4d = False
ob_cube.empty_display_type = 'ARROWS'
ob_cube.lineart.crease_threshold = 0.0
ob_lamp.location = (4.076, 1.005, 5.904)
ob_lamp.rotation_euler = (0.6503, 0.05522, 1.866)
ob_lamp.lock_rotations_4d = False
ob_lamp.empty_display_type = 'ARROWS'
ob_lamp.color = (0.0, 0.0, 0.0, 0.0)
ob_lamp.lineart.crease_threshold = 0.0
ob_camera.location = (7.481, -6.508, 5.344)
ob_camera.rotation_euler = (1.109, 0.0, 0.8149)
ob_camera.lock_rotations_4d = False
ob_camera.empty_display_type = 'ARROWS'
ob_camera.color = (0.0, 0.0, 0.0, 0.0)
ob_camera.display_type = 'WIRE'
ob_camera.lineart.crease_threshold = 0.0

# ---- collection membership
col_collection_1.objects.link(ob_cube)
col_collection_1.objects.link(ob_lamp)
col_collection_1.objects.link(ob_camera)

# ---- scene / render settings (as saved in the file)
scene.camera = ob_camera
scene.frame_start = 1; scene.frame_end = 250; scene.frame_set(1)
scene.render.engine = 'BLENDER_EEVEE_NEXT'
scene.render.resolution_percentage = 50
scene.render.dither_intensity = 0.0
scene.cycles.use_denoising = False
scene.cycles.samples = 128
scene.cycles.sampling_pattern = 'TABULATED_SOBOL'
scene.cycles.light_sampling_threshold = 0.0
scene.cycles.use_adaptive_sampling = False
scene.cycles.use_light_tree = False
scene.cycles.blur_glossy = 0.0
scene.cycles.sample_clamp_indirect = 0.0
scene.view_settings.view_transform = 'Standard'
bpy.context.view_layer.update()
